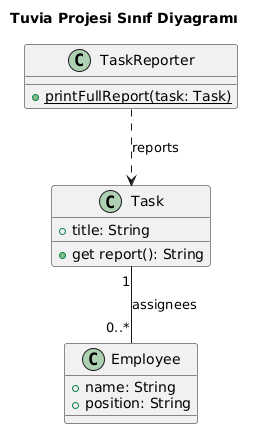

The diagram above was rendered by PlantUML. Its source (embedded in the PNG):
@startuml
title Tuvia Projesi Sınıf Diyagramı

class Employee {
  +name: String
  +position: String
}

class Task {
  +title: String
  +get report(): String
}

class TaskReporter {
  {static} +printFullReport(task: Task)
}

Task "1" -- "0..*" Employee : assignees
TaskReporter ..> Task : reports
@enduml